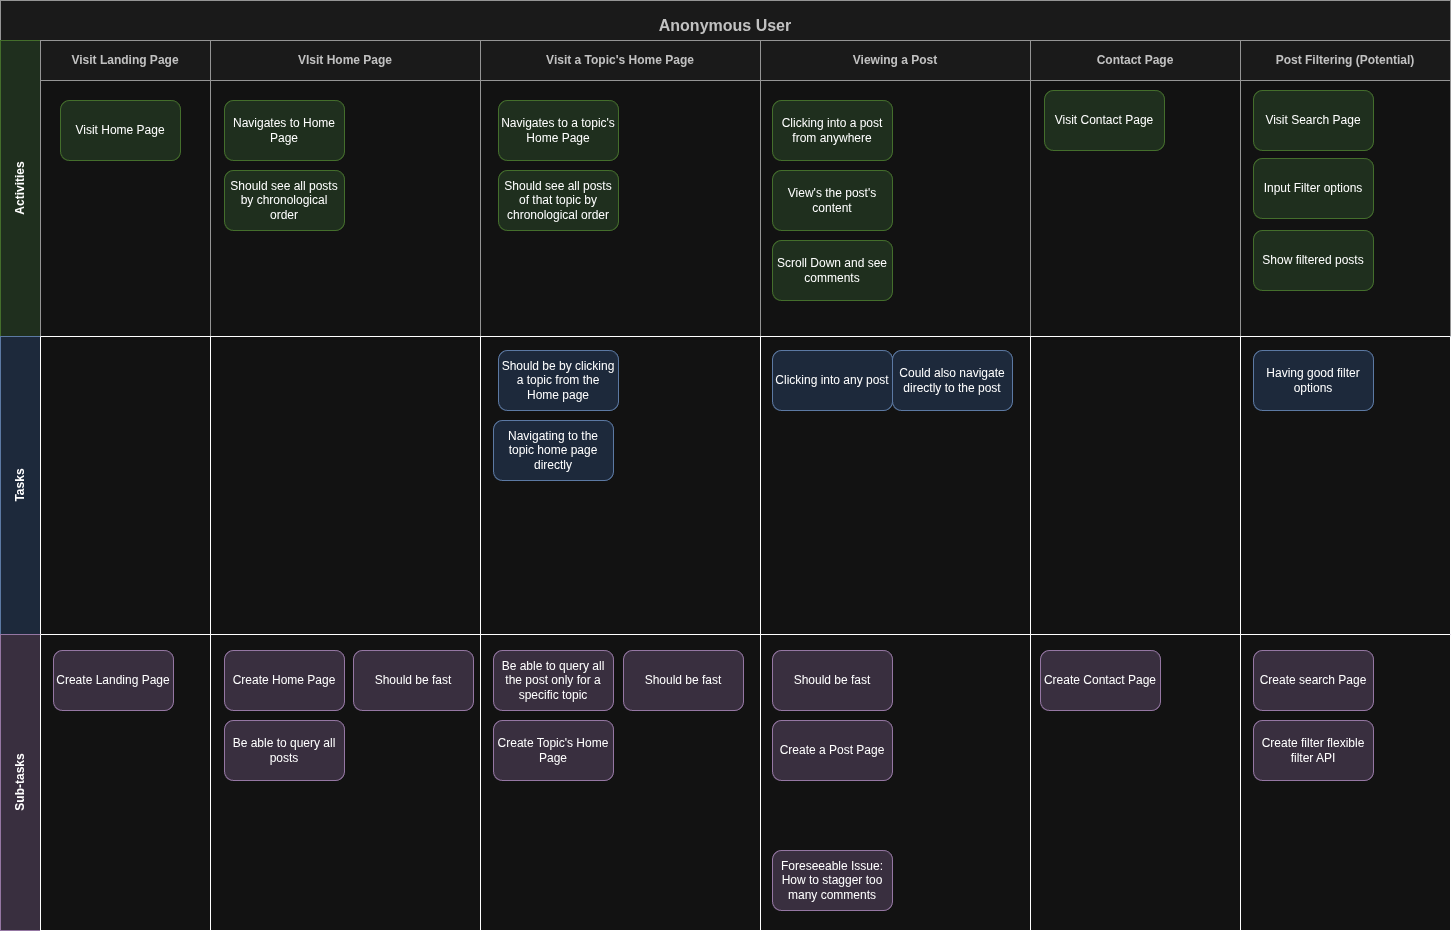

The diagram above was exported from draw.io. Its source (the exported page's mxGraphModel, read from the mxfile embedded in the PNG):
<mxGraphModel dx="1426" dy="767" grid="1" gridSize="10" guides="1" tooltips="1" connect="1" arrows="1" fold="1" page="1" pageScale="1" pageWidth="850" pageHeight="1100" math="0" shadow="0">
  <root>
    <mxCell id="0" />
    <mxCell id="1" parent="0" />
    <mxCell id="oa_rwcJIHPYh3r7s-fQS-1" parent="1" style="shape=table;childLayout=tableLayout;rowLines=0;columnLines=0;startSize=40;html=1;whiteSpace=wrap;collapsible=0;recursiveResize=0;expand=0;pointerEvents=0;fontStyle=1;align=center;labelBackgroundColor=none;strokeWidth=1;fontSize=30;fillColor=#f5f5f5;strokeColor=#666666;fontColor=#333333;resizable=1;" value="&lt;font style=&quot;font-size: 16px&quot;&gt;Anonymous User&lt;/font&gt;" vertex="1">
      <mxGeometry height="930" width="1450" x="30" y="30" as="geometry" />
    </mxCell>
    <mxCell id="oa_rwcJIHPYh3r7s-fQS-2" parent="oa_rwcJIHPYh3r7s-fQS-1" style="swimlane;horizontal=0;points=[[0,0.5],[1,0.5]];portConstraint=eastwest;startSize=40;html=1;whiteSpace=wrap;collapsible=0;recursiveResize=0;expand=0;pointerEvents=0;fontStyle=1;fillColor=#d5e8d4;strokeColor=#82b366;resizable=1;" value="Activities" vertex="1">
      <mxGeometry height="296" width="1450" y="40" as="geometry" />
    </mxCell>
    <mxCell id="oa_rwcJIHPYh3r7s-fQS-3" parent="oa_rwcJIHPYh3r7s-fQS-2" style="swimlane;connectable=0;startSize=40;html=1;whiteSpace=wrap;collapsible=0;recursiveResize=0;expand=0;pointerEvents=0;fillColor=#f5f5f5;strokeColor=#666666;fontColor=#333333;resizable=1;" value="Visit Landing Page" vertex="1">
      <mxGeometry height="296" width="170" x="40" as="geometry">
        <mxRectangle height="296" width="170" as="alternateBounds" />
      </mxGeometry>
    </mxCell>
    <mxCell id="oa_rwcJIHPYh3r7s-fQS-4" parent="oa_rwcJIHPYh3r7s-fQS-3" style="rounded=1;whiteSpace=wrap;html=1;labelBackgroundColor=none;strokeWidth=1;fontSize=12;fillColor=#d5e8d4;strokeColor=#82b366;" value="Visit Home Page" vertex="1">
      <mxGeometry height="60" width="120" x="20" y="60" as="geometry" />
    </mxCell>
    <mxCell id="oa_rwcJIHPYh3r7s-fQS-5" parent="oa_rwcJIHPYh3r7s-fQS-2" style="swimlane;connectable=0;startSize=40;html=1;whiteSpace=wrap;collapsible=0;recursiveResize=0;expand=0;pointerEvents=0;fillColor=#f5f5f5;strokeColor=#666666;fontColor=#333333;resizable=1;" value="VIsit Home Page" vertex="1">
      <mxGeometry height="296" width="270" x="210" as="geometry">
        <mxRectangle height="296" width="270" as="alternateBounds" />
      </mxGeometry>
    </mxCell>
    <mxCell id="oa_rwcJIHPYh3r7s-fQS-6" parent="oa_rwcJIHPYh3r7s-fQS-5" style="rounded=1;whiteSpace=wrap;html=1;labelBackgroundColor=none;strokeWidth=1;fontSize=12;fillColor=#d5e8d4;strokeColor=#82b366;" value="Navigates to Home Page" vertex="1">
      <mxGeometry height="60" width="120" x="14" y="60" as="geometry" />
    </mxCell>
    <mxCell id="oa_rwcJIHPYh3r7s-fQS-61" parent="oa_rwcJIHPYh3r7s-fQS-5" style="rounded=1;whiteSpace=wrap;html=1;labelBackgroundColor=none;strokeWidth=1;fontSize=12;fillColor=#d5e8d4;strokeColor=#82b366;" value="Should see all posts by chronological order" vertex="1">
      <mxGeometry height="60" width="120" x="14" y="130" as="geometry" />
    </mxCell>
    <mxCell id="oa_rwcJIHPYh3r7s-fQS-7" parent="oa_rwcJIHPYh3r7s-fQS-2" style="swimlane;connectable=0;startSize=40;html=1;whiteSpace=wrap;collapsible=0;recursiveResize=0;expand=0;pointerEvents=0;fillColor=#f5f5f5;strokeColor=#666666;fontColor=#333333;resizable=1;" value="Visit a Topic's Home Page" vertex="1">
      <mxGeometry height="296" width="280" x="480" as="geometry">
        <mxRectangle height="296" width="280" as="alternateBounds" />
      </mxGeometry>
    </mxCell>
    <mxCell id="oa_rwcJIHPYh3r7s-fQS-8" parent="oa_rwcJIHPYh3r7s-fQS-7" style="rounded=1;whiteSpace=wrap;html=1;strokeWidth=1;fillColor=#d5e8d4;strokeColor=#82b366;" value="Navigates to a topic's Home Page" vertex="1">
      <mxGeometry height="60" width="120" x="18" y="60" as="geometry" />
    </mxCell>
    <mxCell id="oa_rwcJIHPYh3r7s-fQS-66" parent="oa_rwcJIHPYh3r7s-fQS-7" style="rounded=1;whiteSpace=wrap;html=1;labelBackgroundColor=none;strokeWidth=1;fontSize=12;fillColor=#d5e8d4;strokeColor=#82b366;" value="Should see all posts of that topic by chronological order" vertex="1">
      <mxGeometry height="60" width="120" x="18" y="130" as="geometry" />
    </mxCell>
    <mxCell id="oa_rwcJIHPYh3r7s-fQS-11" parent="oa_rwcJIHPYh3r7s-fQS-2" style="swimlane;connectable=0;startSize=40;html=1;whiteSpace=wrap;collapsible=0;recursiveResize=0;expand=0;pointerEvents=0;fillColor=#f5f5f5;strokeColor=#666666;fontColor=#333333;resizable=1;" value="Viewing a Post" vertex="1">
      <mxGeometry height="296" width="270" x="760" as="geometry">
        <mxRectangle height="296" width="270" as="alternateBounds" />
      </mxGeometry>
    </mxCell>
    <mxCell id="oa_rwcJIHPYh3r7s-fQS-12" parent="oa_rwcJIHPYh3r7s-fQS-11" style="rounded=1;whiteSpace=wrap;html=1;strokeWidth=1;fillColor=#d5e8d4;strokeColor=#82b366;" value="Clicking into a post from anywhere" vertex="1">
      <mxGeometry height="60" width="120" x="12" y="60" as="geometry" />
    </mxCell>
    <mxCell id="oa_rwcJIHPYh3r7s-fQS-75" parent="oa_rwcJIHPYh3r7s-fQS-11" style="rounded=1;whiteSpace=wrap;html=1;strokeWidth=1;fillColor=#d5e8d4;strokeColor=#82b366;" value="View's the post's content" vertex="1">
      <mxGeometry height="60" width="120" x="12" y="130" as="geometry" />
    </mxCell>
    <mxCell id="oa_rwcJIHPYh3r7s-fQS-76" parent="oa_rwcJIHPYh3r7s-fQS-11" style="rounded=1;whiteSpace=wrap;html=1;strokeWidth=1;fillColor=#d5e8d4;strokeColor=#82b366;" value="Scroll Down and see comments" vertex="1">
      <mxGeometry height="60" width="120" x="12" y="200" as="geometry" />
    </mxCell>
    <mxCell id="oa_rwcJIHPYh3r7s-fQS-13" parent="oa_rwcJIHPYh3r7s-fQS-2" style="swimlane;connectable=0;startSize=40;html=1;whiteSpace=wrap;collapsible=0;recursiveResize=0;expand=0;pointerEvents=0;fillColor=#f5f5f5;strokeColor=#666666;fontColor=#333333;resizable=1;" value="Contact Page" vertex="1">
      <mxGeometry height="296" width="210" x="1030" as="geometry">
        <mxRectangle height="296" width="210" as="alternateBounds" />
      </mxGeometry>
    </mxCell>
    <mxCell id="oa_rwcJIHPYh3r7s-fQS-14" parent="oa_rwcJIHPYh3r7s-fQS-13" style="rounded=1;whiteSpace=wrap;html=1;strokeWidth=1;fillColor=#d5e8d4;strokeColor=#82b366;" value="Visit Contact Page" vertex="1">
      <mxGeometry height="60" width="120" x="14" y="50" as="geometry" />
    </mxCell>
    <mxCell id="oa_rwcJIHPYh3r7s-fQS-15" parent="oa_rwcJIHPYh3r7s-fQS-2" style="swimlane;connectable=0;startSize=40;html=1;whiteSpace=wrap;collapsible=0;recursiveResize=0;expand=0;pointerEvents=0;fillColor=#f5f5f5;strokeColor=#666666;fontColor=#333333;resizable=1;" value="Post Filtering (Potential)" vertex="1">
      <mxGeometry height="296" width="210" x="1240" as="geometry">
        <mxRectangle height="296" width="210" as="alternateBounds" />
      </mxGeometry>
    </mxCell>
    <mxCell id="oa_rwcJIHPYh3r7s-fQS-16" parent="oa_rwcJIHPYh3r7s-fQS-15" style="rounded=1;whiteSpace=wrap;html=1;strokeWidth=1;fillColor=#d5e8d4;strokeColor=#82b366;" value="Visit Search Page" vertex="1">
      <mxGeometry height="60" width="120" x="13" y="50" as="geometry" />
    </mxCell>
    <mxCell id="A2VUVZcbLcuTa9TmZ_lg-4" parent="oa_rwcJIHPYh3r7s-fQS-15" style="rounded=1;whiteSpace=wrap;html=1;strokeWidth=1;fillColor=#d5e8d4;strokeColor=#82b366;" value="Input Filter options" vertex="1">
      <mxGeometry height="60" width="120" x="13" y="118" as="geometry" />
    </mxCell>
    <mxCell id="A2VUVZcbLcuTa9TmZ_lg-5" parent="oa_rwcJIHPYh3r7s-fQS-15" style="rounded=1;whiteSpace=wrap;html=1;strokeWidth=1;fillColor=#d5e8d4;strokeColor=#82b366;" value="Show filtered posts" vertex="1">
      <mxGeometry height="60" width="120" x="13" y="190" as="geometry" />
    </mxCell>
    <mxCell id="oa_rwcJIHPYh3r7s-fQS-21" parent="oa_rwcJIHPYh3r7s-fQS-1" style="swimlane;horizontal=0;points=[[0,0.5],[1,0.5]];portConstraint=eastwest;startSize=40;html=1;whiteSpace=wrap;collapsible=0;recursiveResize=0;expand=0;pointerEvents=0;fillColor=#dae8fc;strokeColor=#6c8ebf;resizable=1;" value="Tasks" vertex="1">
      <mxGeometry height="298" width="1450" y="336" as="geometry" />
    </mxCell>
    <mxCell id="oa_rwcJIHPYh3r7s-fQS-22" parent="oa_rwcJIHPYh3r7s-fQS-21" style="swimlane;connectable=0;startSize=0;html=1;whiteSpace=wrap;collapsible=0;recursiveResize=0;expand=0;pointerEvents=0;resizable=1;" vertex="1">
      <mxGeometry height="298" width="170" x="40" as="geometry">
        <mxRectangle height="298" width="170" as="alternateBounds" />
      </mxGeometry>
    </mxCell>
    <mxCell id="oa_rwcJIHPYh3r7s-fQS-24" parent="oa_rwcJIHPYh3r7s-fQS-21" style="swimlane;connectable=0;startSize=0;html=1;whiteSpace=wrap;collapsible=0;recursiveResize=0;expand=0;pointerEvents=0;resizable=1;" value="" vertex="1">
      <mxGeometry height="298" width="270" x="210" as="geometry">
        <mxRectangle height="298" width="270" as="alternateBounds" />
      </mxGeometry>
    </mxCell>
    <mxCell id="oa_rwcJIHPYh3r7s-fQS-29" parent="oa_rwcJIHPYh3r7s-fQS-21" style="swimlane;connectable=0;startSize=0;html=1;whiteSpace=wrap;collapsible=0;recursiveResize=0;expand=0;pointerEvents=0;resizable=1;" value="" vertex="1">
      <mxGeometry height="298" width="280" x="480" as="geometry">
        <mxRectangle height="298" width="280" as="alternateBounds" />
      </mxGeometry>
    </mxCell>
    <mxCell id="oa_rwcJIHPYh3r7s-fQS-70" parent="oa_rwcJIHPYh3r7s-fQS-29" style="rounded=1;whiteSpace=wrap;html=1;strokeWidth=1;fillColor=#dae8fc;strokeColor=#6c8ebf;" value="Should be by clicking a topic from the Home page" vertex="1">
      <mxGeometry height="60" width="120" x="18" y="14" as="geometry" />
    </mxCell>
    <mxCell id="oa_rwcJIHPYh3r7s-fQS-71" parent="oa_rwcJIHPYh3r7s-fQS-29" style="rounded=1;whiteSpace=wrap;html=1;strokeWidth=1;fillColor=#dae8fc;strokeColor=#6c8ebf;" value="Navigating to the topic home page directly" vertex="1">
      <mxGeometry height="60" width="120" x="13" y="84" as="geometry" />
    </mxCell>
    <mxCell id="oa_rwcJIHPYh3r7s-fQS-34" parent="oa_rwcJIHPYh3r7s-fQS-21" style="swimlane;connectable=0;startSize=0;html=1;whiteSpace=wrap;collapsible=0;recursiveResize=0;expand=0;pointerEvents=0;resizable=1;" vertex="1">
      <mxGeometry height="298" width="270" x="760" as="geometry">
        <mxRectangle height="298" width="270" as="alternateBounds" />
      </mxGeometry>
    </mxCell>
    <mxCell id="oa_rwcJIHPYh3r7s-fQS-35" parent="oa_rwcJIHPYh3r7s-fQS-34" style="rounded=1;whiteSpace=wrap;html=1;strokeWidth=1;fillColor=#dae8fc;strokeColor=#6c8ebf;" value="Clicking into any post" vertex="1">
      <mxGeometry height="60" width="120" x="12" y="14" as="geometry" />
    </mxCell>
    <mxCell id="oa_rwcJIHPYh3r7s-fQS-36" parent="oa_rwcJIHPYh3r7s-fQS-34" style="rounded=1;whiteSpace=wrap;html=1;strokeWidth=1;fillColor=#dae8fc;strokeColor=#6c8ebf;" value="Could also navigate directly to the post" vertex="1">
      <mxGeometry height="60" width="120" x="132" y="14" as="geometry" />
    </mxCell>
    <mxCell id="oa_rwcJIHPYh3r7s-fQS-37" parent="oa_rwcJIHPYh3r7s-fQS-21" style="swimlane;connectable=0;startSize=0;html=1;whiteSpace=wrap;collapsible=0;recursiveResize=0;expand=0;pointerEvents=0;resizable=1;" vertex="1">
      <mxGeometry height="298" width="210" x="1030" as="geometry">
        <mxRectangle height="298" width="210" as="alternateBounds" />
      </mxGeometry>
    </mxCell>
    <mxCell id="oa_rwcJIHPYh3r7s-fQS-39" parent="oa_rwcJIHPYh3r7s-fQS-21" style="swimlane;connectable=0;startSize=0;html=1;whiteSpace=wrap;collapsible=0;recursiveResize=0;expand=0;pointerEvents=0;resizable=1;" vertex="1">
      <mxGeometry height="298" width="210" x="1240" as="geometry">
        <mxRectangle height="298" width="210" as="alternateBounds" />
      </mxGeometry>
    </mxCell>
    <mxCell id="oa_rwcJIHPYh3r7s-fQS-40" parent="oa_rwcJIHPYh3r7s-fQS-39" style="rounded=1;whiteSpace=wrap;html=1;strokeWidth=1;fillColor=#dae8fc;strokeColor=#6c8ebf;" value="Having good filter options" vertex="1">
      <mxGeometry height="60" width="120" x="13" y="14" as="geometry" />
    </mxCell>
    <mxCell id="oa_rwcJIHPYh3r7s-fQS-47" parent="oa_rwcJIHPYh3r7s-fQS-1" style="swimlane;horizontal=0;points=[[0,0.5],[1,0.5]];portConstraint=eastwest;startSize=40;html=1;whiteSpace=wrap;collapsible=0;recursiveResize=0;expand=0;pointerEvents=0;fillColor=#e1d5e7;strokeColor=#9673a6;resizable=1;" value="Sub-tasks" vertex="1">
      <mxGeometry height="296" width="1450" y="634" as="geometry" />
    </mxCell>
    <mxCell id="oa_rwcJIHPYh3r7s-fQS-48" parent="oa_rwcJIHPYh3r7s-fQS-47" style="swimlane;connectable=0;startSize=0;html=1;whiteSpace=wrap;collapsible=0;recursiveResize=0;expand=0;pointerEvents=0;resizable=1;" vertex="1">
      <mxGeometry height="296" width="170" x="40" as="geometry">
        <mxRectangle height="296" width="170" as="alternateBounds" />
      </mxGeometry>
    </mxCell>
    <mxCell id="oa_rwcJIHPYh3r7s-fQS-64" parent="oa_rwcJIHPYh3r7s-fQS-48" style="rounded=1;whiteSpace=wrap;html=1;strokeWidth=1;fillColor=#e1d5e7;strokeColor=#9673a6;" value="Create Landing Page" vertex="1">
      <mxGeometry height="60" width="120" x="13" y="16" as="geometry" />
    </mxCell>
    <mxCell id="oa_rwcJIHPYh3r7s-fQS-50" parent="oa_rwcJIHPYh3r7s-fQS-47" style="swimlane;connectable=0;startSize=0;html=1;whiteSpace=wrap;collapsible=0;recursiveResize=0;expand=0;pointerEvents=0;resizable=1;" value="" vertex="1">
      <mxGeometry height="296" width="270" x="210" as="geometry">
        <mxRectangle height="296" width="270" as="alternateBounds" />
      </mxGeometry>
    </mxCell>
    <mxCell id="oa_rwcJIHPYh3r7s-fQS-51" parent="oa_rwcJIHPYh3r7s-fQS-50" style="rounded=1;whiteSpace=wrap;html=1;strokeWidth=1;fillColor=#e1d5e7;strokeColor=#9673a6;" value="Create Home Page" vertex="1">
      <mxGeometry height="60" width="120" x="14" y="16" as="geometry" />
    </mxCell>
    <mxCell id="oa_rwcJIHPYh3r7s-fQS-65" parent="oa_rwcJIHPYh3r7s-fQS-50" style="rounded=1;whiteSpace=wrap;html=1;strokeWidth=1;fillColor=#e1d5e7;strokeColor=#9673a6;" value="Be able to query all posts" vertex="1">
      <mxGeometry height="60" width="120" x="14" y="86" as="geometry" />
    </mxCell>
    <mxCell id="oa_rwcJIHPYh3r7s-fQS-73" parent="oa_rwcJIHPYh3r7s-fQS-50" style="rounded=1;whiteSpace=wrap;html=1;strokeWidth=1;fillColor=#e1d5e7;strokeColor=#9673a6;" value="Should be fast" vertex="1">
      <mxGeometry height="60" width="120" x="143" y="16" as="geometry" />
    </mxCell>
    <mxCell id="oa_rwcJIHPYh3r7s-fQS-52" parent="oa_rwcJIHPYh3r7s-fQS-47" style="swimlane;connectable=0;startSize=0;html=1;whiteSpace=wrap;collapsible=0;recursiveResize=0;expand=0;pointerEvents=0;resizable=1;" value="" vertex="1">
      <mxGeometry height="296" width="280" x="480" as="geometry">
        <mxRectangle height="296" width="280" as="alternateBounds" />
      </mxGeometry>
    </mxCell>
    <mxCell id="oa_rwcJIHPYh3r7s-fQS-67" parent="oa_rwcJIHPYh3r7s-fQS-52" style="rounded=1;whiteSpace=wrap;html=1;strokeWidth=1;fillColor=#e1d5e7;strokeColor=#9673a6;" value="Be able to query all the post only for a specific topic" vertex="1">
      <mxGeometry height="60" width="120" x="13" y="16" as="geometry" />
    </mxCell>
    <mxCell id="oa_rwcJIHPYh3r7s-fQS-72" parent="oa_rwcJIHPYh3r7s-fQS-52" style="rounded=1;whiteSpace=wrap;html=1;strokeWidth=1;fillColor=#e1d5e7;strokeColor=#9673a6;" value="Create Topic's Home Page" vertex="1">
      <mxGeometry height="60" width="120" x="13" y="86" as="geometry" />
    </mxCell>
    <mxCell id="oa_rwcJIHPYh3r7s-fQS-74" parent="oa_rwcJIHPYh3r7s-fQS-52" style="rounded=1;whiteSpace=wrap;html=1;strokeWidth=1;fillColor=#e1d5e7;strokeColor=#9673a6;" value="Should be fast" vertex="1">
      <mxGeometry height="60" width="120" x="143" y="16" as="geometry" />
    </mxCell>
    <mxCell id="oa_rwcJIHPYh3r7s-fQS-53" parent="oa_rwcJIHPYh3r7s-fQS-47" style="swimlane;connectable=0;startSize=0;html=1;whiteSpace=wrap;collapsible=0;recursiveResize=0;expand=0;pointerEvents=0;resizable=1;" vertex="1">
      <mxGeometry height="296" width="270" x="760" as="geometry">
        <mxRectangle height="296" width="270" as="alternateBounds" />
      </mxGeometry>
    </mxCell>
    <mxCell id="oa_rwcJIHPYh3r7s-fQS-80" parent="oa_rwcJIHPYh3r7s-fQS-53" style="rounded=1;whiteSpace=wrap;html=1;strokeWidth=1;fillColor=#e1d5e7;strokeColor=#9673a6;" value="Should be fast" vertex="1">
      <mxGeometry height="60" width="120" x="12" y="16" as="geometry" />
    </mxCell>
    <mxCell id="oa_rwcJIHPYh3r7s-fQS-81" parent="oa_rwcJIHPYh3r7s-fQS-53" style="rounded=1;whiteSpace=wrap;html=1;strokeWidth=1;fillColor=#e1d5e7;strokeColor=#9673a6;" value="Foreseeable Issue:&lt;div&gt;How to stagger too many comments&lt;/div&gt;" vertex="1">
      <mxGeometry height="60" width="120" x="12" y="216" as="geometry" />
    </mxCell>
    <mxCell id="oa_rwcJIHPYh3r7s-fQS-86" parent="oa_rwcJIHPYh3r7s-fQS-53" style="rounded=1;whiteSpace=wrap;html=1;strokeWidth=1;fillColor=#e1d5e7;strokeColor=#9673a6;" value="Create a Post Page" vertex="1">
      <mxGeometry height="60" width="120" x="12" y="86" as="geometry" />
    </mxCell>
    <mxCell id="oa_rwcJIHPYh3r7s-fQS-54" parent="oa_rwcJIHPYh3r7s-fQS-47" style="swimlane;connectable=0;startSize=0;html=1;whiteSpace=wrap;collapsible=0;recursiveResize=0;expand=0;pointerEvents=0;resizable=1;" vertex="1">
      <mxGeometry height="296" width="210" x="1030" as="geometry">
        <mxRectangle height="296" width="210" as="alternateBounds" />
      </mxGeometry>
    </mxCell>
    <mxCell id="oa_rwcJIHPYh3r7s-fQS-55" parent="oa_rwcJIHPYh3r7s-fQS-54" style="rounded=1;whiteSpace=wrap;html=1;strokeWidth=1;fillColor=#e1d5e7;strokeColor=#9673a6;" value="Create Contact Page" vertex="1">
      <mxGeometry height="60" width="120" x="10" y="16" as="geometry" />
    </mxCell>
    <mxCell id="oa_rwcJIHPYh3r7s-fQS-56" parent="oa_rwcJIHPYh3r7s-fQS-47" style="swimlane;connectable=0;startSize=0;html=1;whiteSpace=wrap;collapsible=0;recursiveResize=0;expand=0;pointerEvents=0;resizable=1;" vertex="1">
      <mxGeometry height="296" width="210" x="1240" as="geometry">
        <mxRectangle height="296" width="210" as="alternateBounds" />
      </mxGeometry>
    </mxCell>
    <mxCell id="A2VUVZcbLcuTa9TmZ_lg-6" parent="oa_rwcJIHPYh3r7s-fQS-56" style="rounded=1;whiteSpace=wrap;html=1;strokeWidth=1;fillColor=#e1d5e7;strokeColor=#9673a6;" value="Create search Page" vertex="1">
      <mxGeometry height="60" width="120" x="13" y="16" as="geometry" />
    </mxCell>
    <mxCell id="A2VUVZcbLcuTa9TmZ_lg-7" parent="oa_rwcJIHPYh3r7s-fQS-56" style="rounded=1;whiteSpace=wrap;html=1;strokeWidth=1;fillColor=#e1d5e7;strokeColor=#9673a6;" value="Create filter flexible filter API" vertex="1">
      <mxGeometry height="60" width="120" x="13" y="86" as="geometry" />
    </mxCell>
  </root>
</mxGraphModel>